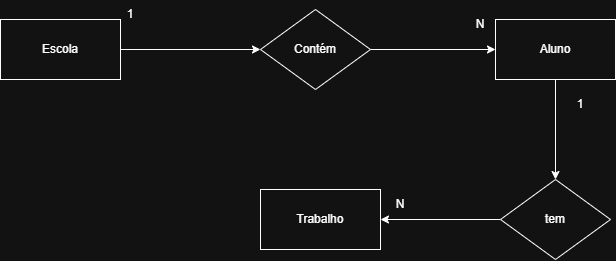

The diagram above was exported from draw.io. Its source (the exported page's mxGraphModel, read from the mxfile embedded in the PNG):
<mxGraphModel dx="1303" dy="703" grid="1" gridSize="10" guides="1" tooltips="1" connect="1" arrows="1" fold="1" page="1" pageScale="1" pageWidth="827" pageHeight="1169" math="0" shadow="0">
  <root>
    <mxCell id="0" />
    <mxCell id="1" parent="0" />
    <mxCell id="v1yX61-IYVz1-yNATko1-5" edge="1" parent="1" source="v1yX61-IYVz1-yNATko1-1" style="edgeStyle=orthogonalEdgeStyle;rounded=0;orthogonalLoop=1;jettySize=auto;html=1;exitX=1;exitY=0.5;exitDx=0;exitDy=0;entryX=0;entryY=0.5;entryDx=0;entryDy=0;" target="v1yX61-IYVz1-yNATko1-4">
      <mxGeometry relative="1" as="geometry" />
    </mxCell>
    <mxCell id="v1yX61-IYVz1-yNATko1-1" parent="1" style="rounded=0;whiteSpace=wrap;html=1;" value="Escola" vertex="1">
      <mxGeometry height="60" width="120" x="80" y="110" as="geometry" />
    </mxCell>
    <mxCell id="v1yX61-IYVz1-yNATko1-9" edge="1" parent="1" source="v1yX61-IYVz1-yNATko1-2" style="edgeStyle=orthogonalEdgeStyle;rounded=0;orthogonalLoop=1;jettySize=auto;html=1;exitX=0.5;exitY=1;exitDx=0;exitDy=0;entryX=0.5;entryY=0;entryDx=0;entryDy=0;" target="v1yX61-IYVz1-yNATko1-8">
      <mxGeometry relative="1" as="geometry" />
    </mxCell>
    <mxCell id="v1yX61-IYVz1-yNATko1-2" parent="1" style="rounded=0;whiteSpace=wrap;html=1;" value="Aluno" vertex="1">
      <mxGeometry height="60" width="120" x="575" y="110" as="geometry" />
    </mxCell>
    <mxCell id="v1yX61-IYVz1-yNATko1-3" parent="1" style="text;html=1;whiteSpace=wrap;strokeColor=none;fillColor=none;align=center;verticalAlign=middle;rounded=0;" value="1" vertex="1">
      <mxGeometry height="30" width="20" x="200" y="90" as="geometry" />
    </mxCell>
    <mxCell id="v1yX61-IYVz1-yNATko1-6" edge="1" parent="1" source="v1yX61-IYVz1-yNATko1-4" style="edgeStyle=orthogonalEdgeStyle;rounded=0;orthogonalLoop=1;jettySize=auto;html=1;" target="v1yX61-IYVz1-yNATko1-2" value="">
      <mxGeometry relative="1" as="geometry" />
    </mxCell>
    <mxCell id="v1yX61-IYVz1-yNATko1-4" parent="1" style="rhombus;whiteSpace=wrap;html=1;" value="Contém" vertex="1">
      <mxGeometry height="80" width="110" x="340" y="100" as="geometry" />
    </mxCell>
    <mxCell id="v1yX61-IYVz1-yNATko1-7" parent="1" style="text;html=1;whiteSpace=wrap;strokeColor=none;fillColor=none;align=center;verticalAlign=middle;rounded=0;" value="N" vertex="1">
      <mxGeometry height="30" width="20" x="550" y="100" as="geometry" />
    </mxCell>
    <mxCell id="nT8KMMH8KmyE0gSZurF8-1" edge="1" parent="1" source="v1yX61-IYVz1-yNATko1-8" style="edgeStyle=orthogonalEdgeStyle;rounded=0;orthogonalLoop=1;jettySize=auto;html=1;" target="v1yX61-IYVz1-yNATko1-10" value="">
      <mxGeometry relative="1" as="geometry" />
    </mxCell>
    <mxCell id="v1yX61-IYVz1-yNATko1-8" parent="1" style="rhombus;whiteSpace=wrap;html=1;" value="tem" vertex="1">
      <mxGeometry height="80" width="110" x="580" y="270" as="geometry" />
    </mxCell>
    <mxCell id="v1yX61-IYVz1-yNATko1-10" parent="1" style="rounded=0;whiteSpace=wrap;html=1;" value="Trabalho" vertex="1">
      <mxGeometry height="60" width="120" x="340" y="280" as="geometry" />
    </mxCell>
    <mxCell id="v1yX61-IYVz1-yNATko1-17" parent="1" style="text;html=1;whiteSpace=wrap;strokeColor=none;fillColor=none;align=center;verticalAlign=middle;rounded=0;" value="1" vertex="1">
      <mxGeometry height="30" width="20" x="650" y="180" as="geometry" />
    </mxCell>
    <mxCell id="nT8KMMH8KmyE0gSZurF8-7" parent="1" style="text;html=1;whiteSpace=wrap;strokeColor=none;fillColor=none;align=center;verticalAlign=middle;rounded=0;" value="N" vertex="1">
      <mxGeometry height="30" width="20" x="470" y="280" as="geometry" />
    </mxCell>
  </root>
</mxGraphModel>